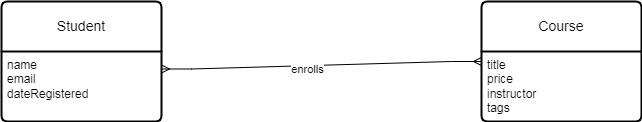

The diagram above was exported from draw.io. Its source (the exported page's mxGraphModel, read from the mxfile embedded in the PNG):
<mxGraphModel dx="1050" dy="530" grid="1" gridSize="10" guides="1" tooltips="1" connect="1" arrows="1" fold="1" page="1" pageScale="1" pageWidth="827" pageHeight="1169" math="0" shadow="0">
  <root>
    <mxCell id="0" />
    <mxCell id="1" parent="0" />
    <mxCell id="PUucSjbT_JeyXXuD1XuV-5" value="Course" style="swimlane;childLayout=stackLayout;horizontal=1;startSize=50;horizontalStack=0;rounded=1;fontSize=14;fontStyle=0;strokeWidth=2;resizeParent=0;resizeLast=1;shadow=0;dashed=0;align=center;arcSize=4;whiteSpace=wrap;html=1;" vertex="1" parent="1">
      <mxGeometry x="550" y="40" width="160" height="120" as="geometry" />
    </mxCell>
    <mxCell id="PUucSjbT_JeyXXuD1XuV-6" value="title&lt;div&gt;price&lt;/div&gt;&lt;div&gt;instructor&lt;/div&gt;&lt;div&gt;tags&lt;/div&gt;" style="align=left;strokeColor=none;fillColor=none;spacingLeft=4;fontSize=12;verticalAlign=top;resizable=0;rotatable=0;part=1;html=1;" vertex="1" parent="PUucSjbT_JeyXXuD1XuV-5">
      <mxGeometry y="50" width="160" height="70" as="geometry" />
    </mxCell>
    <mxCell id="PUucSjbT_JeyXXuD1XuV-7" value="Student" style="swimlane;childLayout=stackLayout;horizontal=1;startSize=50;horizontalStack=0;rounded=1;fontSize=14;fontStyle=0;strokeWidth=2;resizeParent=0;resizeLast=1;shadow=0;dashed=0;align=center;arcSize=4;whiteSpace=wrap;html=1;" vertex="1" parent="1">
      <mxGeometry x="70" y="40" width="160" height="120" as="geometry" />
    </mxCell>
    <mxCell id="PUucSjbT_JeyXXuD1XuV-8" value="name&lt;div&gt;email&lt;/div&gt;&lt;div&gt;dateRegistered&lt;/div&gt;" style="align=left;strokeColor=none;fillColor=none;spacingLeft=4;fontSize=12;verticalAlign=top;resizable=0;rotatable=0;part=1;html=1;" vertex="1" parent="PUucSjbT_JeyXXuD1XuV-7">
      <mxGeometry y="50" width="160" height="70" as="geometry" />
    </mxCell>
    <mxCell id="PUucSjbT_JeyXXuD1XuV-9" value="" style="edgeStyle=entityRelationEdgeStyle;fontSize=12;html=1;endArrow=ERmany;startArrow=ERmany;rounded=0;entryX=0;entryY=0.5;entryDx=0;entryDy=0;exitX=1;exitY=0.25;exitDx=0;exitDy=0;" edge="1" parent="1" source="PUucSjbT_JeyXXuD1XuV-8" target="PUucSjbT_JeyXXuD1XuV-5">
      <mxGeometry width="100" height="100" relative="1" as="geometry">
        <mxPoint x="290" y="260" as="sourcePoint" />
        <mxPoint x="390" y="160" as="targetPoint" />
      </mxGeometry>
    </mxCell>
    <mxCell id="PUucSjbT_JeyXXuD1XuV-10" value="enrolls" style="edgeLabel;html=1;align=center;verticalAlign=middle;resizable=0;points=[];" vertex="1" connectable="0" parent="PUucSjbT_JeyXXuD1XuV-9">
      <mxGeometry x="-0.0955" y="-3" relative="1" as="geometry">
        <mxPoint as="offset" />
      </mxGeometry>
    </mxCell>
  </root>
</mxGraphModel>